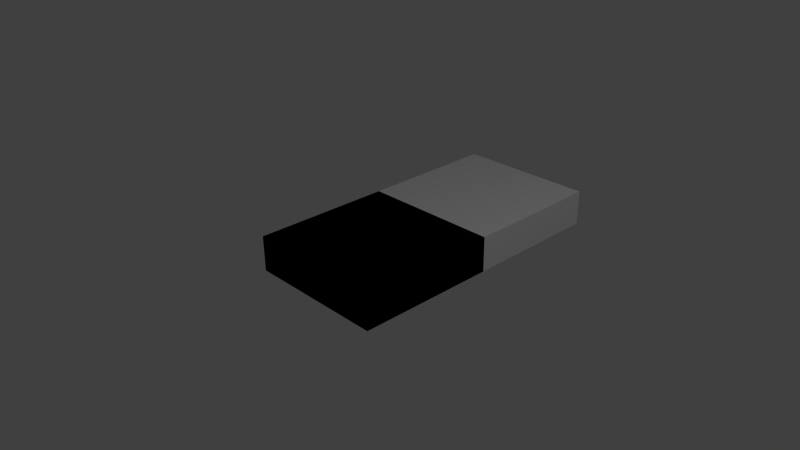 # Source: test.blend  (saved by Blender 2.69.0; exported with 4.5.12 LTS)
import bpy
from mathutils import Matrix  # noqa: F401  (used for matrix-valued properties, if any)

bpy.ops.wm.read_factory_settings(use_empty=True)
scene = bpy.context.scene
scene.name = 'Scene'

# ---- collections
col_collection_1 = bpy.data.collections.new('Collection 1'); scene.collection.children.link(col_collection_1)

# ---- materials (node trees are filled in below, after node groups)
mat_white = bpy.data.materials.new('white')
mat_white.alpha_threshold = 0.0
mat_white.use_transparent_shadow = False
mat_white.diffuse_color = (1.0, 1.0, 1.0, 1.0)
mat_white.specular_color = (0.65, 0.65, 0.65)
mat_white.roughness = 0.5
mat_white.specular_intensity = 1.0
mat_white.line_color = (0.0, 0.0, 0.0, 1.0)
mat_material = bpy.data.materials.new('Material')
mat_material.alpha_threshold = 0.0
mat_material.use_transparent_shadow = False
mat_material.diffuse_color = (0.0, 0.0, 0.0, 1.0)
mat_material.specular_color = (0.0, 0.0, 0.0)
mat_material.roughness = 0.5
mat_material.specular_intensity = 1.0
mat_material.line_color = (0.0, 0.0, 0.0, 1.0)

# ---- material node trees

# ---- world
world_world = bpy.data.worlds.new('World'); scene.world = world_world
world_world.color = (0.05088, 0.05088, 0.05088)
world_world.use_sun_shadow = False
world_world.sun_shadow_jitter_overblur = 0.0
world_world.cycles.sampling_method = 'MANUAL'
world_world.cycles.sample_map_resolution = 256

# ---- cameras
cam_camera = bpy.data.cameras.new('Camera')
cam_camera.clip_end = 100.0
cam_camera.lens = 35.0
cam_camera.sensor_width = 32.0
cam_camera.sensor_height = 18.0
cam_camera.ortho_scale = 7.314
cam_camera.dof.focus_distance = 0.0
cam_camera.dof.aperture_fstop = 128.0

# ---- lights
light_lamp = bpy.data.lights.new('Lamp', 'POINT')
light_lamp.transmission_factor = 0.0
light_lamp.cutoff_distance = 30.0
light_lamp.energy = 100.0
light_lamp.shadow_buffer_clip_start = 1.001
light_lamp.shadow_soft_size = 0.1
light_lamp.shadow_maximum_resolution = 0.006
light_lamp.use_absolute_resolution = True
light_lamp.cycles.use_multiple_importance_sampling = False

# ---- meshes
me_cube_001 = bpy.data.meshes.new('Cube.001')
me_cube_001.from_pydata([(1.0, 1.0, -1.0), (1.0, -1.0, -1.0), (-1.0, -1.0, -1.0), (-1.0, 1.0, -1.0), (1.0, 1.0, 1.0), (1.0, -1.0, 1.0), (-1.0, -1.0, 1.0), (-1.0, 1.0, 1.0)], [], [(0, 1, 2, 3), (4, 7, 6, 5), (0, 4, 5, 1), (1, 5, 6, 2), (2, 6, 7, 3), (4, 0, 3, 7)])
_uv = me_cube_001.uv_layers.new(name='UVMap')
_uv.uv.foreach_set('vector', [0.6667, 0.3333, 1.0, 0.3333, 1.0, 0.6667, 0.6667, 0.6667, 0.3333, 0.6667, 0.3333, 0.3333, 0.6667, 0.3333, 0.6667, 0.6667, 0.3333, 0.3333, 8.941e-08, 0.3333, 0.0, 0.0, 0.3333, 1.987e-08, 0.3333, 0.3333, 0.3333, 1.291e-07, 0.6667, 0.0, 0.6667, 0.3333, 0.6667, 1.192e-07, 1.0, 1.391e-07, 1.0, 0.3333, 0.6667, 0.3333, 7.947e-08, 0.3333, 0.3333, 0.3333, 0.3333, 0.6667, 1.093e-07, 0.6667])
me_cube_001.materials.append(mat_white)
me_cube_001.use_remesh_preserve_volume = False
me_cube_001.use_remesh_preserve_attributes = False
me_cube_001.use_mirror_vertex_groups = False
me_cube_001.update()
me_cube = bpy.data.meshes.new('Cube')
me_cube.from_pydata([(1.0, 1.0, -1.0), (1.0, -1.0, -1.0), (-1.0, -1.0, -1.0), (-1.0, 1.0, -1.0), (1.0, 1.0, 1.0), (1.0, -1.0, 1.0), (-1.0, -1.0, 1.0), (-1.0, 1.0, 1.0)], [], [(0, 1, 2, 3), (4, 7, 6, 5), (0, 4, 5, 1), (1, 5, 6, 2), (2, 6, 7, 3), (4, 0, 3, 7)])
_uv = me_cube.uv_layers.new(name='UVMap')
_uv.uv.foreach_set('vector', [0.6667, 0.3333, 1.0, 0.3333, 1.0, 0.6667, 0.6667, 0.6667, 0.3333, 0.6667, 0.3333, 0.3333, 0.6667, 0.3333, 0.6667, 0.6667, 0.3333, 0.3333, 8.941e-08, 0.3333, 0.0, 0.0, 0.3333, 1.987e-08, 0.3333, 0.3333, 0.3333, 1.291e-07, 0.6667, 0.0, 0.6667, 0.3333, 0.6667, 1.192e-07, 1.0, 1.391e-07, 1.0, 0.3333, 0.6667, 0.3333, 7.947e-08, 0.3333, 0.3333, 0.3333, 0.3333, 0.6667, 1.093e-07, 0.6667])
me_cube.materials.append(mat_material)
me_cube.use_remesh_preserve_volume = False
me_cube.use_remesh_preserve_attributes = False
me_cube.use_mirror_vertex_groups = False
me_cube.update()

# ---- objects
ob_white = bpy.data.objects.new('White', me_cube_001)
ob_black = bpy.data.objects.new('Black', me_cube)
ob_lamp = bpy.data.objects.new('Lamp', light_lamp)
ob_camera = bpy.data.objects.new('Camera', cam_camera)

# ---- transforms, parenting, visibility, modifiers, constraints
ob_white.location = (0.0, 2.0, 0.0)
ob_white.scale = (1.0, 1.0, 0.25)
ob_white.lock_rotations_4d = False
ob_white.empty_display_type = 'ARROWS'
ob_white.lineart.crease_threshold = 0.0
ob_black.location = (0.0, 0.0, 0.0)
ob_black.scale = (1.0, 1.0, 0.25)
ob_black.lock_rotations_4d = False
ob_black.empty_display_type = 'ARROWS'
ob_black.lineart.crease_threshold = 0.0
ob_lamp.location = (4.076, 1.005, 5.904)
ob_lamp.rotation_euler = (0.6503, 0.05522, 1.866)
ob_lamp.lock_rotations_4d = False
ob_lamp.empty_display_type = 'ARROWS'
ob_lamp.color = (0.0, 0.0, 0.0, 0.0)
ob_lamp.lineart.crease_threshold = 0.0
ob_camera.location = (7.481, -6.508, 5.344)
ob_camera.rotation_euler = (1.109, 0.01082, 0.8149)
ob_camera.lock_rotations_4d = False
ob_camera.empty_display_type = 'ARROWS'
ob_camera.color = (0.0, 0.0, 0.0, 0.0)
ob_camera.display_type = 'WIRE'
ob_camera.lineart.crease_threshold = 0.0

# ---- collection membership
col_collection_1.objects.link(ob_white)
col_collection_1.objects.link(ob_black)
col_collection_1.objects.link(ob_lamp)
col_collection_1.objects.link(ob_camera)

# ---- scene / render settings (as saved in the file)
scene.camera = ob_camera
scene.frame_start = 1; scene.frame_end = 250; scene.frame_set(1)
scene.render.engine = 'BLENDER_EEVEE_NEXT'
scene.render.image_settings.compression = 90
scene.render.resolution_percentage = 50
scene.render.dither_intensity = 0.0
scene.cycles.use_denoising = False
scene.cycles.samples = 10
scene.cycles.sampling_pattern = 'TABULATED_SOBOL'
scene.cycles.light_sampling_threshold = 0.0
scene.cycles.use_adaptive_sampling = False
scene.cycles.use_light_tree = False
scene.cycles.blur_glossy = 0.0
scene.cycles.volume_bounces = 1
scene.cycles.pixel_filter_type = 'GAUSSIAN'
scene.cycles.sample_clamp_indirect = 0.0
scene.view_settings.view_transform = 'Standard'
bpy.context.view_layer.update()
